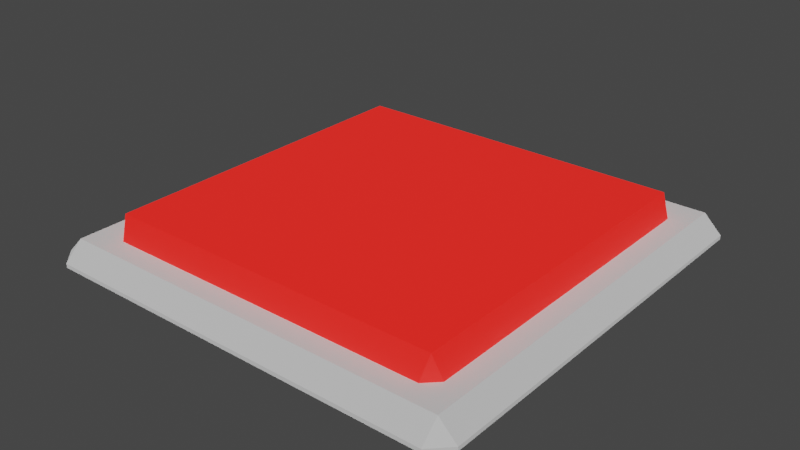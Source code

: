# Source: Button.blend  (saved by Blender 2.82.7; exported with 4.5.12 LTS)
import bpy
from mathutils import Matrix  # noqa: F401  (used for matrix-valued properties, if any)

bpy.ops.wm.read_factory_settings(use_empty=True)
scene = bpy.context.scene
scene.name = 'Scene'

# ---- collections
col_collection = bpy.data.collections.new('Collection'); scene.collection.children.link(col_collection)

# ---- materials (node trees are filled in below, after node groups)
mat_material = bpy.data.materials.new('Material')
mat_material.alpha_threshold = 0.0
mat_material.use_transparent_shadow = False
mat_material.line_color = (0.0, 0.0, 0.0, 1.0)
mat_material_001 = bpy.data.materials.new('Material.001')
mat_material_001.use_transparent_shadow = False
mat_material_002 = bpy.data.materials.new('Material.002')
mat_material_002.use_transparent_shadow = False

# ---- material node trees
mat_material.use_nodes = True; mat_material.node_tree.nodes.clear()
_N = mat_material.node_tree.nodes; _L = mat_material.node_tree.links
n0 = _N.new('ShaderNodeOutputMaterial'); n0.name = 'Material Output'; n0.location = (300, 300)
n1 = _N.new('ShaderNodeBsdfPrincipled'); n1.name = 'Principled BSDF'; n1.location = (10, 300)
n1.distribution = 'GGX'
n1.subsurface_method = 'BURLEY'
n1.inputs[0].default_value = (1.0, 1.0, 1.0, 1.0)
n1.inputs[1].default_value = 0.6
n1.inputs[2].default_value = 1.0
n1.inputs[3].default_value = 1.45
n1.inputs[13].default_value = 0.3532
n1.inputs[27].default_value = (0.0, 0.0, 0.0, 1.0)
n1.inputs[28].default_value = 1.0
_L.new(n1.outputs[0], n0.inputs[0])
n0.is_active_output = True
mat_material_001.use_nodes = True; mat_material_001.node_tree.nodes.clear()
_N = mat_material_001.node_tree.nodes; _L = mat_material_001.node_tree.links
n0 = _N.new('ShaderNodeOutputMaterial'); n0.name = 'Material Output'; n0.location = (300, 300)
n1 = _N.new('ShaderNodeBsdfPrincipled'); n1.name = 'Principled BSDF'; n1.location = (10, 300)
n1.distribution = 'GGX'
n1.subsurface_method = 'BURLEY'
n1.inputs[0].default_value = (0.7633, 0.000852, 0.0, 1.0)
n1.inputs[3].default_value = 1.45
n1.inputs[27].default_value = (0.0, 0.0, 0.0, 1.0)
n1.inputs[28].default_value = 1.0
_L.new(n1.outputs[0], n0.inputs[0])
n0.is_active_output = True
mat_material_002.use_nodes = True; mat_material_002.node_tree.nodes.clear()
_N = mat_material_002.node_tree.nodes; _L = mat_material_002.node_tree.links
n0 = _N.new('ShaderNodeOutputMaterial'); n0.name = 'Material Output'; n0.location = (300, 300)
n1 = _N.new('ShaderNodeBsdfPrincipled'); n1.name = 'Principled BSDF'; n1.location = (10, 300)
n1.distribution = 'GGX'
n1.subsurface_method = 'BURLEY'
n1.inputs[0].default_value = (0.4878, 0.008097, 0.005744, 1.0)
n1.inputs[1].default_value = 0.3
n1.inputs[3].default_value = 1.45
n1.inputs[13].default_value = 0.9128
n1.inputs[27].default_value = (0.8826, 0.0121, 0.008239, 1.0)
n1.inputs[28].default_value = 1.0
_L.new(n1.outputs[0], n0.inputs[0])
n0.is_active_output = True

# ---- world
world_world = bpy.data.worlds.new('World'); scene.world = world_world
world_world.use_nodes = True; world_world.node_tree.nodes.clear()
_N = world_world.node_tree.nodes; _L = world_world.node_tree.links
n0 = _N.new('ShaderNodeOutputWorld'); n0.name = 'World Output'; n0.location = (300, 300)
n1 = _N.new('ShaderNodeBackground'); n1.name = 'Background'; n1.location = (10, 300)
n1.inputs[0].default_value = (0.05088, 0.05088, 0.05088, 1.0)
_L.new(n1.outputs[0], n0.inputs[0])
n0.is_active_output = True
world_world.color = (0.05088, 0.05088, 0.05088)
world_world.use_sun_shadow = False
world_world.sun_shadow_jitter_overblur = 0.0

# ---- meshes
me_cube = bpy.data.meshes.new('Cube')
me_cube.from_pydata([(0.9183, 1.0, 0.01871), (0.9183, 0.9183, 0.1004), (1.0, 0.9183, 0.01871), (0.9183, 1.0, 0.0007201), (1.0, 0.9183, 0.0007201), (1.0, -0.9183, 0.01871), (0.9183, -0.9183, 0.1004), (0.9183, -1.0, 0.01871), (1.0, -0.9183, 0.0007201), (0.9183, -1.0, 0.0007201), (-0.9183, 1.0, 0.01871), (-1.0, 0.9183, 0.01871), (-0.9183, 0.9183, 0.1004), (-1.0, 0.9183, -1.258e-05), (-0.9183, 1.0, -1.258e-05), (-1.0, -0.9183, 0.01871), (-0.9183, -1.0, 0.01871), (-0.9183, -0.9183, 0.1004), (-0.9183, -1.0, 0.0007201), (-1.0, -0.9183, 0.0007201), (-0.9183, -0.9183, 0.0007201), (0.9183, -0.9183, 0.0007201), (0.9183, 0.9183, 0.0007201), (-0.9183, 0.9183, -1.258e-05)], [], [(19, 15, 11, 13), (9, 7, 16, 18), (1, 12, 17, 6), (4, 2, 5, 8), (0, 1, 2), (5, 6, 7), (10, 11, 12), (15, 16, 17), (2, 4, 3, 0), (18, 16, 15, 19), (7, 9, 8, 5), (10, 14, 13, 11), (6, 17, 16, 7), (1, 6, 5, 2), (17, 12, 11, 15), (12, 1, 0, 10), (14, 10, 0, 3), (20, 18, 19), (21, 8, 9), (9, 18, 20, 21), (22, 3, 4), (22, 23, 14, 3), (14, 23, 13), (19, 13, 4, 8)])
_uv = me_cube.uv_layers.new(name='UVMap')
_uv.uv.foreach_set('vector', [0.4874, 0.01021, 0.5126, 0.01021, 0.5126, 0.2398, 0.4874, 0.2398, 0.4874, 0.7602, 0.5126, 0.7602, 0.5126, 0.9898, 0.4874, 0.9898, 0.6352, 0.5102, 0.8648, 0.5102, 0.8648, 0.7398, 0.6352, 0.7398, 0.4874, 0.5102, 0.5126, 0.5102, 0.5126, 0.7398, 0.4874, 0.7398, 0.5126, 0.4898, 0.625, 0.4898, 0.5126, 0.5, 0.5126, 0.7398, 0.625, 0.7398, 0.5126, 0.75, 0.5126, 0.2602, 0.5126, 0.25, 0.625, 0.2602, 0.5126, 0.01021, 0.5126, 0.0, 0.625, 0.01021, 0.5126, 0.5102, 0.4874, 0.5102, 0.4874, 0.4898, 0.5126, 0.4898, 0.4874, 0.9898, 0.5126, 0.9898, 0.5126, 1.0, 0.4874, 1.0, 0.5126, 0.7602, 0.4874, 0.7602, 0.4874, 0.7398, 0.5126, 0.7398, 0.5126, 0.2602, 0.4874, 0.2602, 0.4874, 0.2398, 0.5126, 0.2398, 0.6352, 0.7398, 0.8648, 0.7398, 0.8648, 0.75, 0.6352, 0.75, 0.6352, 0.5102, 0.6352, 0.7398, 0.5126, 0.7398, 0.5126, 0.5102, 0.8648, 0.7398, 0.8648, 0.5102, 0.875, 0.5102, 0.875, 0.7398, 0.8648, 0.5102, 0.6352, 0.5102, 0.6352, 0.5, 0.8648, 0.5, 0.4874, 0.2602, 0.5126, 0.2602, 0.5126, 0.4898, 0.4874, 0.4898, 0.0, 0.0, 0.4874, 0.9898, 0.4874, 1.0, 0.0, 0.0, 0.4874, 0.7398, 0.4874, 0.7602, 0.4874, 0.7602, 0.4874, 0.9898, 0.0, 0.0, 0.0, 0.0, 0.0, 0.0, 0.4874, 0.4898, 0.4874, 0.5102, 0.0, 0.0, 0.0, 0.0, 0.4874, 0.2602, 0.4874, 0.4898, 0.4874, 0.2602, 0.0, 0.0, 0.4874, 0.2398, 0.4874, 0.01021, 0.4874, 0.2398, 0.4874, 0.5102, 0.4874, 0.7398])
me_cube.materials.append(mat_material)
me_cube.materials.append(mat_material_001)
me_cube.use_remesh_preserve_volume = False
me_cube.use_remesh_preserve_attributes = False
me_cube.use_mirror_vertex_groups = False
me_cube.update()
me_cube_001 = bpy.data.meshes.new('Cube.001')
me_cube_001.from_pydata([(1.026, 1.026, 0.2879), (0.9975, 1.086, 0.1334), (1.086, 0.9975, 0.1334), (1.026, -1.026, 0.2879), (1.086, -0.9975, 0.1334), (0.9975, -1.086, 0.1334), (-1.026, 1.026, 0.2879), (-1.086, 0.9975, 0.1323), (-0.9975, 1.086, 0.1323), (-1.026, -1.026, 0.2879), (-0.9975, -1.086, 0.1334), (-1.086, -0.9975, 0.1334), (-0.9975, -0.9975, 0.1334), (0.9975, -0.9975, 0.1334), (0.9975, 0.9975, 0.1334), (-0.9975, 0.9975, 0.1323)], [], [(10, 9, 11), (3, 5, 4), (0, 6, 9, 3), (0, 2, 1), (8, 6, 0, 1), (0, 3, 4, 2), (9, 6, 7, 11), (6, 8, 7), (12, 10, 11), (13, 4, 5), (5, 10, 12, 13), (14, 1, 2), (14, 15, 8, 1), (8, 15, 7), (11, 7, 2, 4), (3, 9, 10, 5)])
me_cube_001.polygons.foreach_set('material_index', [1, 1, 1, 1, 1, 1, 1, 1, 1, 1, 1, 1, 1, 1, 1, 1])
_uv = me_cube_001.uv_layers.new(name='UVMap')
_uv.uv.foreach_set('vector', [0.4874, 0.9898, 0.625, 0.01021, 0.4874, 1.0, 0.625, 0.7398, 0.4874, 0.7602, 0.4874, 0.7398, 0.6352, 0.5102, 0.8648, 0.5102, 0.8648, 0.7398, 0.6352, 0.7398, 0.625, 0.4898, 0.4874, 0.5102, 0.4874, 0.4898, 0.4874, 0.2602, 0.8648, 0.5102, 0.6352, 0.5102, 0.4874, 0.4898, 0.6352, 0.5102, 0.6352, 0.7398, 0.4874, 0.7398, 0.4874, 0.5102, 0.8648, 0.7398, 0.8648, 0.5102, 0.4874, 0.2398, 0.4874, 0.01021, 0.625, 0.2602, 0.4874, 0.2602, 0.4874, 0.2398, 0.0, 0.0, 0.4874, 0.9898, 0.4874, 1.0, 0.0, 0.0, 0.4874, 0.7398, 0.4874, 0.7602, 0.4874, 0.7602, 0.4874, 0.9898, 0.0, 0.0, 0.0, 0.0, 0.0, 0.0, 0.4874, 0.4898, 0.4874, 0.5102, 0.0, 0.0, 0.0, 0.0, 0.4874, 0.2602, 0.4874, 0.4898, 0.4874, 0.2602, 0.0, 0.0, 0.4874, 0.2398, 0.4874, 0.01021, 0.4874, 0.2398, 0.4874, 0.5102, 0.4874, 0.7398, 0.6352, 0.7398, 0.8648, 0.7398, 0.4874, 0.9898, 0.4874, 0.7602])
me_cube_001.materials.append(mat_material)
me_cube_001.materials.append(mat_material_002)
me_cube_001.use_remesh_preserve_volume = False
me_cube_001.use_remesh_preserve_attributes = False
me_cube_001.use_mirror_vertex_groups = False
me_cube_001.update()

# ---- objects
ob_base = bpy.data.objects.new('Base', me_cube)
ob_button = bpy.data.objects.new('Button', me_cube_001)

# ---- transforms, parenting, visibility, modifiers, constraints
ob_base.location = (0.0, 0.0, 0.0)
ob_base.scale = (1.309, 1.309, 1.309)
ob_base.lock_rotations_4d = False
ob_base.empty_display_type = 'ARROWS'
ob_base.lineart.crease_threshold = 0.0
ob_button.location = (0.0, 0.0, -0.02038)
ob_button.lock_rotations_4d = False
ob_button.empty_display_type = 'ARROWS'
ob_button.lineart.crease_threshold = 0.0

# ---- collection membership
col_collection.objects.link(ob_base)
col_collection.objects.link(ob_button)

# ---- scene / render settings (as saved in the file)
scene.frame_start = 0; scene.frame_end = 5; scene.frame_set(0)
scene.render.engine = 'BLENDER_EEVEE_NEXT'
scene.cycles.use_denoising = False
scene.cycles.samples = 128
scene.cycles.sampling_pattern = 'TABULATED_SOBOL'
scene.cycles.use_adaptive_sampling = False
scene.cycles.use_light_tree = False
scene.view_settings.view_transform = 'Filmic'
bpy.context.view_layer.update()

# ---- added for rendering (the .blend has no active camera and no usable light): camera, sun
cam_auto = bpy.data.cameras.new('AutoCamera')
cam_auto.lens = 50.0
cam_auto.sensor_width = 36.0
cam_auto.clip_end = 1000.0
ob_auto_camera = bpy.data.objects.new('AutoCamera', cam_auto)
scene.collection.objects.link(ob_auto_camera)
ob_auto_camera.location = (3.43388, -4.12065, 2.88087)
ob_auto_camera.rotation_euler = (1.09748, -7.21219e-08, 0.694738)
scene.camera = ob_auto_camera
light_auto_sun = bpy.data.lights.new('AutoSun', 'SUN')
light_auto_sun.energy = 3.0
light_auto_sun.angle = 0.0523599
ob_auto_sun = bpy.data.objects.new('AutoSun', light_auto_sun)
scene.collection.objects.link(ob_auto_sun)
ob_auto_sun.rotation_euler = (0.872665, 0.174533, 0.523599)
bpy.context.view_layer.update()
